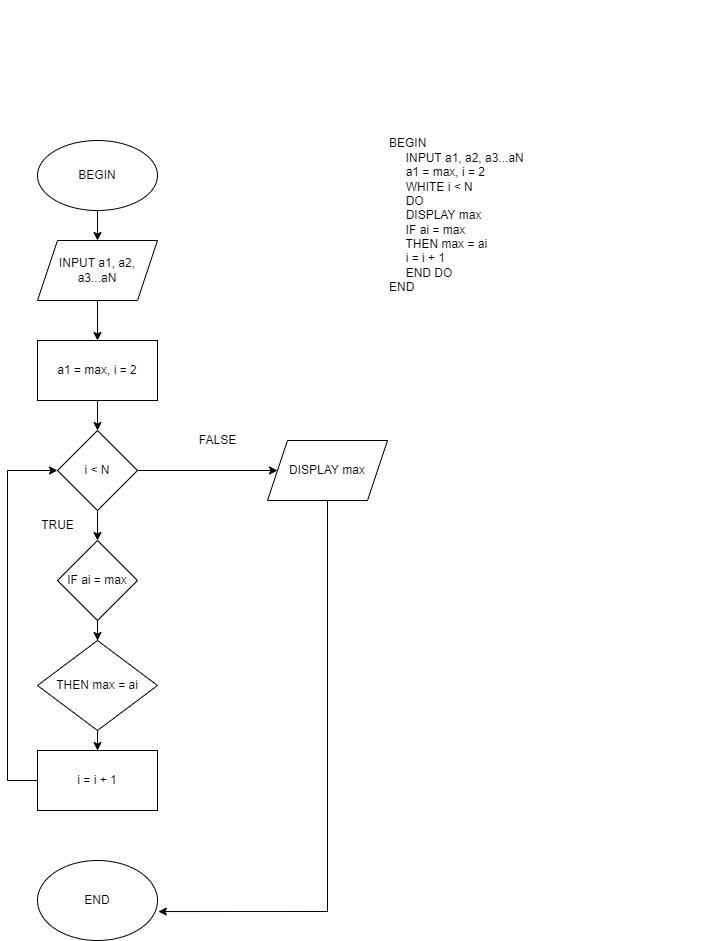

The diagram above was exported from draw.io. Its source (the exported page's mxGraphModel, read from the mxfile embedded in the PNG):
<mxGraphModel dx="1038" dy="1690" grid="1" gridSize="10" guides="1" tooltips="1" connect="1" arrows="1" fold="1" page="1" pageScale="1" pageWidth="827" pageHeight="1169" math="0" shadow="0">
  <root>
    <mxCell id="0" />
    <mxCell id="1" parent="0" />
    <mxCell id="CJlbuJpo1_PPWI5rzXpf-4" value="" style="edgeStyle=orthogonalEdgeStyle;rounded=0;orthogonalLoop=1;jettySize=auto;html=1;" edge="1" parent="1" source="CJlbuJpo1_PPWI5rzXpf-1" target="CJlbuJpo1_PPWI5rzXpf-2">
      <mxGeometry relative="1" as="geometry" />
    </mxCell>
    <mxCell id="CJlbuJpo1_PPWI5rzXpf-1" value="BEGIN" style="ellipse;whiteSpace=wrap;html=1;" vertex="1" parent="1">
      <mxGeometry x="230" y="40" width="120" height="70" as="geometry" />
    </mxCell>
    <mxCell id="CJlbuJpo1_PPWI5rzXpf-5" value="" style="edgeStyle=orthogonalEdgeStyle;rounded=0;orthogonalLoop=1;jettySize=auto;html=1;" edge="1" parent="1" source="CJlbuJpo1_PPWI5rzXpf-2" target="CJlbuJpo1_PPWI5rzXpf-3">
      <mxGeometry relative="1" as="geometry" />
    </mxCell>
    <mxCell id="CJlbuJpo1_PPWI5rzXpf-2" value="INPUT a1, a2, a3...aN" style="shape=parallelogram;perimeter=parallelogramPerimeter;whiteSpace=wrap;html=1;fixedSize=1;" vertex="1" parent="1">
      <mxGeometry x="230" y="140" width="120" height="60" as="geometry" />
    </mxCell>
    <mxCell id="CJlbuJpo1_PPWI5rzXpf-7" value="" style="edgeStyle=orthogonalEdgeStyle;rounded=0;orthogonalLoop=1;jettySize=auto;html=1;" edge="1" parent="1" source="CJlbuJpo1_PPWI5rzXpf-3" target="CJlbuJpo1_PPWI5rzXpf-6">
      <mxGeometry relative="1" as="geometry" />
    </mxCell>
    <mxCell id="CJlbuJpo1_PPWI5rzXpf-3" value="a1 = max, i = 2" style="rounded=0;whiteSpace=wrap;html=1;" vertex="1" parent="1">
      <mxGeometry x="230" y="240" width="120" height="60" as="geometry" />
    </mxCell>
    <mxCell id="CJlbuJpo1_PPWI5rzXpf-9" style="edgeStyle=orthogonalEdgeStyle;rounded=0;orthogonalLoop=1;jettySize=auto;html=1;" edge="1" parent="1" source="CJlbuJpo1_PPWI5rzXpf-6" target="CJlbuJpo1_PPWI5rzXpf-8">
      <mxGeometry relative="1" as="geometry" />
    </mxCell>
    <mxCell id="CJlbuJpo1_PPWI5rzXpf-12" value="" style="edgeStyle=orthogonalEdgeStyle;rounded=0;orthogonalLoop=1;jettySize=auto;html=1;" edge="1" parent="1" source="CJlbuJpo1_PPWI5rzXpf-6" target="CJlbuJpo1_PPWI5rzXpf-11">
      <mxGeometry relative="1" as="geometry" />
    </mxCell>
    <mxCell id="CJlbuJpo1_PPWI5rzXpf-6" value="i &amp;lt; N" style="rhombus;whiteSpace=wrap;html=1;" vertex="1" parent="1">
      <mxGeometry x="250" y="330" width="80" height="80" as="geometry" />
    </mxCell>
    <mxCell id="CJlbuJpo1_PPWI5rzXpf-20" style="edgeStyle=orthogonalEdgeStyle;rounded=0;orthogonalLoop=1;jettySize=auto;html=1;entryX=1.007;entryY=0.638;entryDx=0;entryDy=0;entryPerimeter=0;" edge="1" parent="1" source="CJlbuJpo1_PPWI5rzXpf-8" target="CJlbuJpo1_PPWI5rzXpf-19">
      <mxGeometry relative="1" as="geometry">
        <Array as="points">
          <mxPoint x="520" y="811" />
        </Array>
      </mxGeometry>
    </mxCell>
    <mxCell id="CJlbuJpo1_PPWI5rzXpf-8" value="DISPLAY max" style="shape=parallelogram;perimeter=parallelogramPerimeter;whiteSpace=wrap;html=1;fixedSize=1;" vertex="1" parent="1">
      <mxGeometry x="460" y="340" width="120" height="60" as="geometry" />
    </mxCell>
    <mxCell id="CJlbuJpo1_PPWI5rzXpf-10" value="FALSE" style="text;html=1;align=center;verticalAlign=middle;resizable=0;points=[];autosize=1;strokeColor=none;fillColor=none;" vertex="1" parent="1">
      <mxGeometry x="380" y="325" width="60" height="30" as="geometry" />
    </mxCell>
    <mxCell id="CJlbuJpo1_PPWI5rzXpf-15" value="" style="edgeStyle=orthogonalEdgeStyle;rounded=0;orthogonalLoop=1;jettySize=auto;html=1;" edge="1" parent="1" source="CJlbuJpo1_PPWI5rzXpf-11" target="CJlbuJpo1_PPWI5rzXpf-14">
      <mxGeometry relative="1" as="geometry" />
    </mxCell>
    <mxCell id="CJlbuJpo1_PPWI5rzXpf-11" value="IF ai = max" style="rhombus;whiteSpace=wrap;html=1;" vertex="1" parent="1">
      <mxGeometry x="250" y="440" width="80" height="80" as="geometry" />
    </mxCell>
    <mxCell id="CJlbuJpo1_PPWI5rzXpf-13" value="TRUE" style="text;html=1;align=center;verticalAlign=middle;resizable=0;points=[];autosize=1;strokeColor=none;fillColor=none;" vertex="1" parent="1">
      <mxGeometry x="220" y="410" width="60" height="30" as="geometry" />
    </mxCell>
    <mxCell id="CJlbuJpo1_PPWI5rzXpf-17" value="" style="edgeStyle=orthogonalEdgeStyle;rounded=0;orthogonalLoop=1;jettySize=auto;html=1;" edge="1" parent="1" source="CJlbuJpo1_PPWI5rzXpf-14" target="CJlbuJpo1_PPWI5rzXpf-16">
      <mxGeometry relative="1" as="geometry" />
    </mxCell>
    <mxCell id="CJlbuJpo1_PPWI5rzXpf-14" value="THEN max = ai" style="rhombus;whiteSpace=wrap;html=1;" vertex="1" parent="1">
      <mxGeometry x="230" y="540" width="120" height="90" as="geometry" />
    </mxCell>
    <mxCell id="CJlbuJpo1_PPWI5rzXpf-24" style="edgeStyle=orthogonalEdgeStyle;rounded=0;orthogonalLoop=1;jettySize=auto;html=1;entryX=0;entryY=0.5;entryDx=0;entryDy=0;" edge="1" parent="1" source="CJlbuJpo1_PPWI5rzXpf-16" target="CJlbuJpo1_PPWI5rzXpf-6">
      <mxGeometry relative="1" as="geometry">
        <mxPoint x="140" y="650" as="targetPoint" />
        <Array as="points">
          <mxPoint x="200" y="680" />
          <mxPoint x="200" y="370" />
        </Array>
      </mxGeometry>
    </mxCell>
    <mxCell id="CJlbuJpo1_PPWI5rzXpf-16" value="i = i + 1" style="rounded=0;whiteSpace=wrap;html=1;" vertex="1" parent="1">
      <mxGeometry x="230" y="650" width="120" height="60" as="geometry" />
    </mxCell>
    <mxCell id="CJlbuJpo1_PPWI5rzXpf-19" value="END" style="ellipse;whiteSpace=wrap;html=1;" vertex="1" parent="1">
      <mxGeometry x="230" y="760" width="120" height="80" as="geometry" />
    </mxCell>
    <mxCell id="CJlbuJpo1_PPWI5rzXpf-23" value="&lt;div&gt;BEGIN&lt;/div&gt;&lt;div&gt;&amp;nbsp; &amp;nbsp; &amp;nbsp;INPUT a1, a2, a3...aN&lt;/div&gt;&lt;div&gt;&amp;nbsp; &amp;nbsp; &amp;nbsp;a1 = max, i = 2&lt;/div&gt;&lt;div&gt;&amp;nbsp; &amp;nbsp; &amp;nbsp;WHITE i &amp;lt; N&lt;/div&gt;&lt;div&gt;&amp;nbsp; &amp;nbsp; &amp;nbsp;DO&lt;/div&gt;&lt;div&gt;&amp;nbsp; &amp;nbsp; &amp;nbsp;DISPLAY max&lt;/div&gt;&lt;div&gt;&amp;nbsp; &amp;nbsp; &amp;nbsp;IF ai = max&lt;/div&gt;&lt;div&gt;&amp;nbsp; &amp;nbsp; &amp;nbsp;THEN max = ai&lt;/div&gt;&lt;div&gt;&amp;nbsp; &amp;nbsp; &amp;nbsp;i = i + 1&lt;/div&gt;&lt;div&gt;&amp;nbsp; &amp;nbsp; &amp;nbsp;END DO&lt;/div&gt;&lt;div&gt;END&lt;/div&gt;" style="text;html=1;strokeColor=none;fillColor=none;align=left;verticalAlign=middle;whiteSpace=wrap;rounded=0;" vertex="1" parent="1">
      <mxGeometry x="580" y="-100" width="340" height="430" as="geometry" />
    </mxCell>
  </root>
</mxGraphModel>